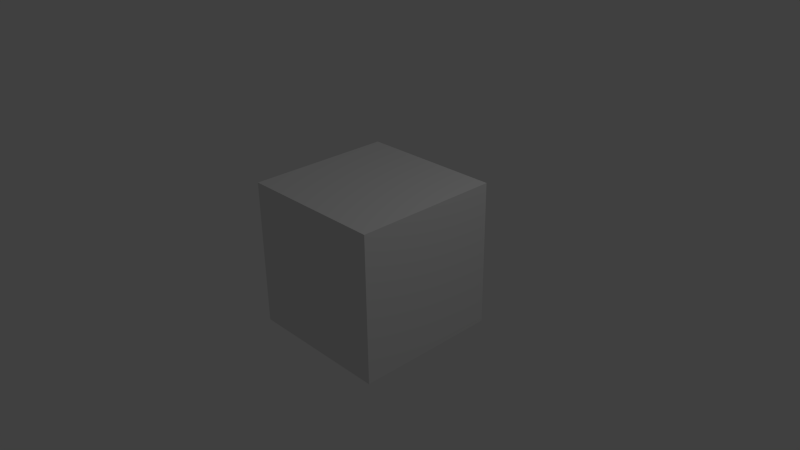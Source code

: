 # Source: alpaca_cube_biatch_copy.blend  (saved by Blender 2.70.0; exported with 4.5.12 LTS)
import bpy
from mathutils import Matrix  # noqa: F401  (used for matrix-valued properties, if any)

bpy.ops.wm.read_factory_settings(use_empty=True)
scene = bpy.context.scene
scene.name = 'Scene'

# ---- collections
col_collection_1 = bpy.data.collections.new('Collection 1'); scene.collection.children.link(col_collection_1)

# ---- materials (node trees are filled in below, after node groups)
mat_material = bpy.data.materials.new('Material')
mat_material.alpha_threshold = 0.0
mat_material.use_transparent_shadow = False
mat_material.roughness = 0.5
mat_material.line_color = (0.0, 0.0, 0.0, 1.0)

# ---- material node trees

# ---- world
world_world = bpy.data.worlds.new('World'); scene.world = world_world
world_world.color = (0.05088, 0.05088, 0.05088)
world_world.use_sun_shadow = False
world_world.sun_shadow_jitter_overblur = 0.0
world_world.cycles.sampling_method = 'MANUAL'
world_world.cycles.sample_map_resolution = 256

# ---- cameras
cam_camera = bpy.data.cameras.new('Camera')
cam_camera.clip_end = 100.0
cam_camera.lens = 35.0
cam_camera.sensor_width = 32.0
cam_camera.sensor_height = 18.0
cam_camera.ortho_scale = 7.314
cam_camera.dof.focus_distance = 0.0
cam_camera.dof.aperture_fstop = 128.0

# ---- lights
light_lamp = bpy.data.lights.new('Lamp', 'POINT')
light_lamp.transmission_factor = 0.0
light_lamp.cutoff_distance = 30.0
light_lamp.energy = 100.0
light_lamp.shadow_buffer_clip_start = 1.001
light_lamp.shadow_soft_size = 0.1
light_lamp.shadow_maximum_resolution = 0.006
light_lamp.use_absolute_resolution = True
light_lamp.cycles.use_multiple_importance_sampling = False

# ---- meshes
me_cube = bpy.data.meshes.new('Cube')
me_cube.from_pydata([(1.0, 1.0, -1.0), (1.0, -1.0, -1.0), (-1.0, -1.0, -1.0), (-1.0, 1.0, -1.0), (1.0, 1.0, 1.0), (1.0, -1.0, 1.0), (-1.0, -1.0, 1.0), (-1.0, 1.0, 1.0)], [], [(0, 1, 2, 3), (4, 7, 6, 5), (0, 4, 5, 1), (1, 5, 6, 2), (2, 6, 7, 3), (4, 0, 3, 7)])
_uv = me_cube.uv_layers.new(name='UVMap')
_uv.uv.foreach_set('vector', [0.0, 0.0, 1.0, 0.0, 1.0, 1.0, 0.0, 1.0, 0.0, 0.0, 1.0, 0.0, 1.0, 1.0, 0.0, 1.0, 0.0, 0.0, 1.0, 0.0, 1.0, 1.0, 0.0, 1.0, 0.0, 0.0, 1.0, 0.0, 1.0, 1.0, 0.0, 1.0, 0.0, 0.0, 1.0, 0.0, 1.0, 1.0, 0.0, 1.0, 0.0, 0.0, 1.0, 0.0, 1.0, 1.0, 0.0, 1.0])
me_cube.materials.append(mat_material)
me_cube.use_remesh_preserve_volume = False
me_cube.use_remesh_preserve_attributes = False
me_cube.use_mirror_vertex_groups = False
me_cube.update()

# ---- objects
ob_cube = bpy.data.objects.new('Cube', me_cube)
ob_lamp = bpy.data.objects.new('Lamp', light_lamp)
ob_camera = bpy.data.objects.new('Camera', cam_camera)

# ---- transforms, parenting, visibility, modifiers, constraints
ob_cube.location = (0.0, 0.0, 0.0)
ob_cube.lock_rotations_4d = False
ob_cube.empty_display_type = 'ARROWS'
ob_cube.lineart.crease_threshold = 0.0
ob_lamp.location = (4.076, 1.005, 5.904)
ob_lamp.rotation_euler = (0.6503, 0.05522, 1.866)
ob_lamp.lock_rotations_4d = False
ob_lamp.empty_display_type = 'ARROWS'
ob_lamp.color = (0.0, 0.0, 0.0, 0.0)
ob_lamp.lineart.crease_threshold = 0.0
ob_camera.location = (7.481, -6.508, 5.344)
ob_camera.rotation_euler = (1.109, 0.01082, 0.8149)
ob_camera.lock_rotations_4d = False
ob_camera.empty_display_type = 'ARROWS'
ob_camera.color = (0.0, 0.0, 0.0, 0.0)
ob_camera.display_type = 'WIRE'
ob_camera.lineart.crease_threshold = 0.0

# ---- collection membership
col_collection_1.objects.link(ob_cube)
col_collection_1.objects.link(ob_lamp)
col_collection_1.objects.link(ob_camera)

# ---- scene / render settings (as saved in the file)
scene.camera = ob_camera
scene.frame_start = 1; scene.frame_end = 250; scene.frame_set(1)
scene.render.engine = 'BLENDER_EEVEE_NEXT'
scene.render.resolution_percentage = 50
scene.render.dither_intensity = 0.0
scene.cycles.use_denoising = False
scene.cycles.samples = 10
scene.cycles.sampling_pattern = 'TABULATED_SOBOL'
scene.cycles.light_sampling_threshold = 0.0
scene.cycles.use_adaptive_sampling = False
scene.cycles.use_light_tree = False
scene.cycles.blur_glossy = 0.0
scene.cycles.volume_bounces = 1
scene.cycles.pixel_filter_type = 'GAUSSIAN'
scene.cycles.sample_clamp_indirect = 0.0
scene.view_settings.view_transform = 'Standard'
bpy.context.view_layer.update()
